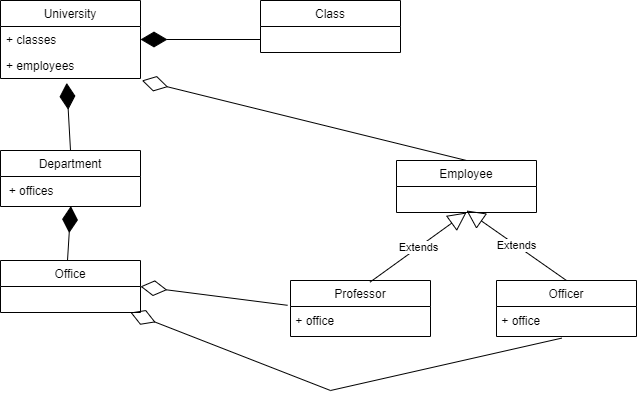

The diagram above was exported from draw.io. Its source (the exported page's mxGraphModel, read from the mxfile embedded in the PNG):
<mxGraphModel dx="729" dy="537" grid="1" gridSize="10" guides="1" tooltips="1" connect="1" arrows="1" fold="1" page="1" pageScale="1" pageWidth="827" pageHeight="1169" math="0" shadow="0">
  <root>
    <mxCell id="0" />
    <mxCell id="1" parent="0" />
    <mxCell id="A3PakHpqZ3f-AwfaTGjr-1" value="University" style="swimlane;fontStyle=0;childLayout=stackLayout;horizontal=1;startSize=26;fillColor=none;horizontalStack=0;resizeParent=1;resizeParentMax=0;resizeLast=0;collapsible=1;marginBottom=0;" vertex="1" parent="1">
      <mxGeometry x="80" y="40" width="140" height="78" as="geometry" />
    </mxCell>
    <mxCell id="A3PakHpqZ3f-AwfaTGjr-2" value="+ classes&#10;" style="text;strokeColor=none;fillColor=none;align=left;verticalAlign=top;spacingLeft=4;spacingRight=4;overflow=hidden;rotatable=0;points=[[0,0.5],[1,0.5]];portConstraint=eastwest;" vertex="1" parent="A3PakHpqZ3f-AwfaTGjr-1">
      <mxGeometry y="26" width="140" height="26" as="geometry" />
    </mxCell>
    <mxCell id="A3PakHpqZ3f-AwfaTGjr-4" value="+ employees&#10;" style="text;strokeColor=none;fillColor=none;align=left;verticalAlign=top;spacingLeft=4;spacingRight=4;overflow=hidden;rotatable=0;points=[[0,0.5],[1,0.5]];portConstraint=eastwest;" vertex="1" parent="A3PakHpqZ3f-AwfaTGjr-1">
      <mxGeometry y="52" width="140" height="26" as="geometry" />
    </mxCell>
    <mxCell id="A3PakHpqZ3f-AwfaTGjr-5" value="Employee" style="swimlane;fontStyle=0;childLayout=stackLayout;horizontal=1;startSize=26;fillColor=none;horizontalStack=0;resizeParent=1;resizeParentMax=0;resizeLast=0;collapsible=1;marginBottom=0;" vertex="1" parent="1">
      <mxGeometry x="476" y="200" width="140" height="52" as="geometry" />
    </mxCell>
    <mxCell id="A3PakHpqZ3f-AwfaTGjr-9" value="Class" style="swimlane;fontStyle=0;childLayout=stackLayout;horizontal=1;startSize=26;fillColor=none;horizontalStack=0;resizeParent=1;resizeParentMax=0;resizeLast=0;collapsible=1;marginBottom=0;" vertex="1" parent="1">
      <mxGeometry x="340" y="40" width="140" height="52" as="geometry" />
    </mxCell>
    <mxCell id="A3PakHpqZ3f-AwfaTGjr-11" value="Professor" style="swimlane;fontStyle=0;childLayout=stackLayout;horizontal=1;startSize=26;fillColor=none;horizontalStack=0;resizeParent=1;resizeParentMax=0;resizeLast=0;collapsible=1;marginBottom=0;" vertex="1" parent="1">
      <mxGeometry x="370" y="320" width="140" height="56" as="geometry" />
    </mxCell>
    <mxCell id="A3PakHpqZ3f-AwfaTGjr-23" value="&amp;nbsp;+ office" style="text;html=1;align=left;verticalAlign=middle;resizable=0;points=[];autosize=1;strokeColor=none;fillColor=none;" vertex="1" parent="A3PakHpqZ3f-AwfaTGjr-11">
      <mxGeometry y="26" width="140" height="30" as="geometry" />
    </mxCell>
    <mxCell id="A3PakHpqZ3f-AwfaTGjr-12" value="Officer" style="swimlane;fontStyle=0;childLayout=stackLayout;horizontal=1;startSize=26;fillColor=none;horizontalStack=0;resizeParent=1;resizeParentMax=0;resizeLast=0;collapsible=1;marginBottom=0;" vertex="1" parent="1">
      <mxGeometry x="576" y="320" width="140" height="56" as="geometry" />
    </mxCell>
    <mxCell id="A3PakHpqZ3f-AwfaTGjr-24" value="&lt;span style=&quot;&quot;&gt;&amp;nbsp;+ office&lt;/span&gt;" style="text;html=1;align=left;verticalAlign=middle;resizable=0;points=[];autosize=1;strokeColor=none;fillColor=none;" vertex="1" parent="A3PakHpqZ3f-AwfaTGjr-12">
      <mxGeometry y="26" width="140" height="30" as="geometry" />
    </mxCell>
    <mxCell id="A3PakHpqZ3f-AwfaTGjr-13" value="Department" style="swimlane;fontStyle=0;childLayout=stackLayout;horizontal=1;startSize=26;fillColor=none;horizontalStack=0;resizeParent=1;resizeParentMax=0;resizeLast=0;collapsible=1;marginBottom=0;" vertex="1" parent="1">
      <mxGeometry x="80" y="190" width="140" height="56" as="geometry" />
    </mxCell>
    <mxCell id="A3PakHpqZ3f-AwfaTGjr-15" value="&amp;nbsp; + offices" style="text;html=1;align=left;verticalAlign=middle;resizable=0;points=[];autosize=1;strokeColor=none;fillColor=none;" vertex="1" parent="A3PakHpqZ3f-AwfaTGjr-13">
      <mxGeometry y="26" width="140" height="30" as="geometry" />
    </mxCell>
    <mxCell id="A3PakHpqZ3f-AwfaTGjr-14" value="Office" style="swimlane;fontStyle=0;childLayout=stackLayout;horizontal=1;startSize=26;fillColor=none;horizontalStack=0;resizeParent=1;resizeParentMax=0;resizeLast=0;collapsible=1;marginBottom=0;" vertex="1" parent="1">
      <mxGeometry x="80" y="300" width="140" height="52" as="geometry" />
    </mxCell>
    <mxCell id="A3PakHpqZ3f-AwfaTGjr-18" value="" style="endArrow=diamondThin;endFill=1;endSize=24;html=1;rounded=0;entryX=0.473;entryY=1.169;entryDx=0;entryDy=0;entryPerimeter=0;exitX=0.5;exitY=0;exitDx=0;exitDy=0;" edge="1" parent="1" source="A3PakHpqZ3f-AwfaTGjr-13" target="A3PakHpqZ3f-AwfaTGjr-4">
      <mxGeometry width="160" relative="1" as="geometry">
        <mxPoint x="140" y="190" as="sourcePoint" />
        <mxPoint x="350" y="270" as="targetPoint" />
      </mxGeometry>
    </mxCell>
    <mxCell id="A3PakHpqZ3f-AwfaTGjr-19" value="" style="endArrow=diamondThin;endFill=1;endSize=24;html=1;rounded=0;entryX=0.524;entryY=0.987;entryDx=0;entryDy=0;entryPerimeter=0;exitX=0.5;exitY=0;exitDx=0;exitDy=0;" edge="1" parent="1">
      <mxGeometry width="160" relative="1" as="geometry">
        <mxPoint x="147" y="300" as="sourcePoint" />
        <mxPoint x="150.36" y="245.61" as="targetPoint" />
      </mxGeometry>
    </mxCell>
    <mxCell id="A3PakHpqZ3f-AwfaTGjr-20" value="" style="endArrow=diamondThin;endFill=0;endSize=24;html=1;rounded=0;entryX=1.01;entryY=1.077;entryDx=0;entryDy=0;entryPerimeter=0;exitX=0.5;exitY=0;exitDx=0;exitDy=0;" edge="1" parent="1" source="A3PakHpqZ3f-AwfaTGjr-5" target="A3PakHpqZ3f-AwfaTGjr-4">
      <mxGeometry width="160" relative="1" as="geometry">
        <mxPoint x="190" y="270" as="sourcePoint" />
        <mxPoint x="350" y="270" as="targetPoint" />
      </mxGeometry>
    </mxCell>
    <mxCell id="A3PakHpqZ3f-AwfaTGjr-21" value="Extends" style="endArrow=block;endSize=16;endFill=0;html=1;rounded=0;entryX=0.5;entryY=1;entryDx=0;entryDy=0;exitX=0.567;exitY=0.031;exitDx=0;exitDy=0;exitPerimeter=0;" edge="1" parent="1" source="A3PakHpqZ3f-AwfaTGjr-11" target="A3PakHpqZ3f-AwfaTGjr-5">
      <mxGeometry width="160" relative="1" as="geometry">
        <mxPoint x="416" y="270" as="sourcePoint" />
        <mxPoint x="576" y="270" as="targetPoint" />
      </mxGeometry>
    </mxCell>
    <mxCell id="A3PakHpqZ3f-AwfaTGjr-22" value="Extends" style="endArrow=block;endSize=16;endFill=0;html=1;rounded=0;exitX=0.5;exitY=0;exitDx=0;exitDy=0;" edge="1" parent="1" source="A3PakHpqZ3f-AwfaTGjr-12">
      <mxGeometry width="160" relative="1" as="geometry">
        <mxPoint x="459.38" y="331.61199999999997" as="sourcePoint" />
        <mxPoint x="546" y="250" as="targetPoint" />
      </mxGeometry>
    </mxCell>
    <mxCell id="A3PakHpqZ3f-AwfaTGjr-25" value="" style="endArrow=diamondThin;endFill=0;endSize=24;html=1;rounded=0;entryX=1;entryY=0.5;entryDx=0;entryDy=0;exitX=-0.021;exitY=-0.04;exitDx=0;exitDy=0;exitPerimeter=0;" edge="1" parent="1" source="A3PakHpqZ3f-AwfaTGjr-23" target="A3PakHpqZ3f-AwfaTGjr-14">
      <mxGeometry width="160" relative="1" as="geometry">
        <mxPoint x="170" y="270" as="sourcePoint" />
        <mxPoint x="330" y="270" as="targetPoint" />
        <Array as="points" />
      </mxGeometry>
    </mxCell>
    <mxCell id="A3PakHpqZ3f-AwfaTGjr-26" value="" style="endArrow=diamondThin;endFill=0;endSize=24;html=1;rounded=0;entryX=0.5;entryY=1;entryDx=0;entryDy=0;exitX=0.467;exitY=1.053;exitDx=0;exitDy=0;exitPerimeter=0;" edge="1" parent="1" source="A3PakHpqZ3f-AwfaTGjr-24">
      <mxGeometry width="160" relative="1" as="geometry">
        <mxPoint x="550" y="380" as="sourcePoint" />
        <mxPoint x="210" y="352" as="targetPoint" />
        <Array as="points">
          <mxPoint x="410" y="430" />
        </Array>
      </mxGeometry>
    </mxCell>
    <mxCell id="A3PakHpqZ3f-AwfaTGjr-27" value="" style="endArrow=diamondThin;endFill=1;endSize=24;html=1;rounded=0;entryX=1;entryY=0.5;entryDx=0;entryDy=0;exitX=0;exitY=0.75;exitDx=0;exitDy=0;" edge="1" parent="1" source="A3PakHpqZ3f-AwfaTGjr-9" target="A3PakHpqZ3f-AwfaTGjr-2">
      <mxGeometry width="160" relative="1" as="geometry">
        <mxPoint x="230" y="270" as="sourcePoint" />
        <mxPoint x="390" y="270" as="targetPoint" />
      </mxGeometry>
    </mxCell>
  </root>
</mxGraphModel>